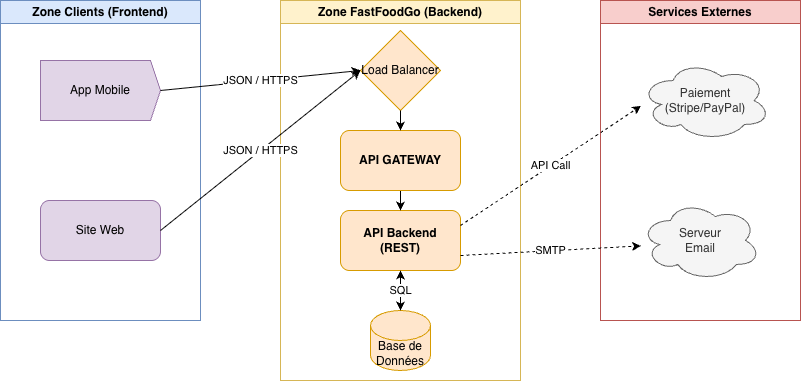

The diagram above was exported from draw.io. Its source (the exported page's mxGraphModel, read from the mxfile embedded in the PNG):
<mxGraphModel dx="869" dy="638" grid="1" gridSize="10" guides="1" tooltips="1" connect="1" arrows="1" fold="1" page="1" pageScale="1" pageWidth="1600" pageHeight="900" math="0" shadow="0">
  <root>
    <mxCell id="0" />
    <mxCell id="1" parent="0" />
    <mxCell id="3" parent="1" style="swimlane;whiteSpace=wrap;html=1;startSize=23;fillColor=#fff2cc;strokeColor=#d6b656;" value="Zone FastFoodGo (Backend)" vertex="1">
      <mxGeometry height="380" width="240" x="320" y="80" as="geometry" />
    </mxCell>
    <mxCell id="7" parent="3" style="rhombus;whiteSpace=wrap;html=1;fillColor=#ffe6cc;strokeColor=#d79b00;" value="Load Balancer" vertex="1">
      <mxGeometry height="80" width="80" x="80" y="30" as="geometry" />
    </mxCell>
    <mxCell id="8" parent="3" style="rounded=1;whiteSpace=wrap;html=1;fontStyle=1;fillColor=#ffe6cc;strokeColor=#d79b00;" value="API Backend&#10;(REST)" vertex="1">
      <mxGeometry height="60" width="120" x="60" y="210" as="geometry" />
    </mxCell>
    <mxCell id="9" parent="3" style="shape=cylinder3;whiteSpace=wrap;html=1;boundedLbl=1;backgroundOutline=1;size=15;fillColor=#ffe6cc;strokeColor=#d79b00;" value="Base de&#10;Données" vertex="1">
      <mxGeometry height="60" width="60" x="90" y="310" as="geometry" />
    </mxCell>
    <mxCell id="14" edge="1" parent="3" source="gp4IdLl_ybcQ_Uxk2u20-17" style="endArrow=classic;html=1;exitX=0.5;exitY=1;entryX=0.5;entryY=0;" target="8" value="">
      <mxGeometry height="50" relative="1" width="50" as="geometry">
        <mxPoint as="offset" />
      </mxGeometry>
    </mxCell>
    <mxCell id="15" edge="1" parent="3" source="8" style="endArrow=classic;startArrow=classic;html=1;exitX=0.5;exitY=1;entryX=0.5;entryY=0;" target="9" value="SQL">
      <mxGeometry height="50" relative="1" width="50" as="geometry" />
    </mxCell>
    <mxCell id="gp4IdLl_ybcQ_Uxk2u20-17" parent="3" style="rounded=1;whiteSpace=wrap;html=1;fontStyle=1;fillColor=#ffe6cc;strokeColor=#d79b00;" value="API GATEWAY" vertex="1">
      <mxGeometry height="60" width="120" x="60" y="130" as="geometry" />
    </mxCell>
    <mxCell id="gp4IdLl_ybcQ_Uxk2u20-18" edge="1" parent="3" source="7" style="endArrow=classic;html=1;exitX=0.5;exitY=1;entryX=0.5;entryY=0;" target="gp4IdLl_ybcQ_Uxk2u20-17" value="">
      <mxGeometry height="50" relative="1" width="50" as="geometry">
        <mxPoint x="440" y="200" as="sourcePoint" />
        <mxPoint x="440" y="270" as="targetPoint" />
      </mxGeometry>
    </mxCell>
    <mxCell id="2" parent="1" style="swimlane;whiteSpace=wrap;html=1;startSize=23;fillColor=#dae8fc;strokeColor=#6c8ebf;" value="Zone Clients (Frontend)" vertex="1">
      <mxGeometry height="320" width="200" x="40" y="80" as="geometry">
        <mxRectangle height="30" width="170" x="40" y="80" as="alternateBounds" />
      </mxGeometry>
    </mxCell>
    <mxCell id="5" parent="2" style="shape=mxgraph.arrows2.arrow;dy=0;dx=10;notch=0;html=1;whiteSpace=wrap;fillColor=#e1d5e7;strokeColor=#9673a6;" value="App Mobile" vertex="1">
      <mxGeometry height="60" width="120" x="40" y="60" as="geometry" />
    </mxCell>
    <mxCell id="6" parent="2" style="rounded=1;whiteSpace=wrap;html=1;fillColor=#e1d5e7;strokeColor=#9673a6;" value="Site Web" vertex="1">
      <mxGeometry height="60" width="120" x="40" y="200" as="geometry" />
    </mxCell>
    <mxCell id="4" parent="1" style="swimlane;whiteSpace=wrap;html=1;startSize=23;fillColor=#f8cecc;strokeColor=#b85450;" value="Services Externes" vertex="1">
      <mxGeometry height="320" width="200" x="640" y="80" as="geometry">
        <mxRectangle height="30" width="140" x="640" y="80" as="alternateBounds" />
      </mxGeometry>
    </mxCell>
    <mxCell id="10" parent="4" style="ellipse;shape=cloud;whiteSpace=wrap;html=1;fillColor=#f5f5f5;strokeColor=#666666;fontColor=#333333;" value="Paiement&#10;(Stripe/PayPal)" vertex="1">
      <mxGeometry height="80" width="130" x="40" y="60" as="geometry" />
    </mxCell>
    <mxCell id="11" parent="4" style="ellipse;shape=cloud;whiteSpace=wrap;html=1;fillColor=#f5f5f5;strokeColor=#666666;fontColor=#333333;" value="Serveur&#10;Email" vertex="1">
      <mxGeometry height="80" width="120" x="40" y="200" as="geometry" />
    </mxCell>
    <mxCell id="12" edge="1" parent="1" style="endArrow=classic;html=1;exitX=1;exitY=0.5;entryX=0;entryY=0.5;" target="7" value="JSON / HTTPS">
      <mxGeometry height="50" relative="1" width="50" as="geometry">
        <mxPoint x="200" y="170" as="sourcePoint" />
      </mxGeometry>
    </mxCell>
    <mxCell id="13" edge="1" parent="1" style="endArrow=classic;html=1;exitX=1;exitY=0.5;entryX=0;entryY=0.5;" target="7" value="JSON / HTTPS">
      <mxGeometry height="50" relative="1" width="50" as="geometry">
        <mxPoint x="200" y="310" as="sourcePoint" />
      </mxGeometry>
    </mxCell>
    <mxCell id="16" edge="1" parent="1" source="8" style="endArrow=classic;html=1;dashed=1;exitX=1;exitY=0.25;entryX=0.16;entryY=0.55;" target="10" value="API Call">
      <mxGeometry height="50" relative="1" width="50" as="geometry" />
    </mxCell>
    <mxCell id="17" edge="1" parent="1" source="8" style="endArrow=classic;html=1;dashed=1;exitX=1;exitY=0.75;entryX=0.16;entryY=0.55;" target="11" value="SMTP">
      <mxGeometry height="50" relative="1" width="50" as="geometry" />
    </mxCell>
  </root>
</mxGraphModel>